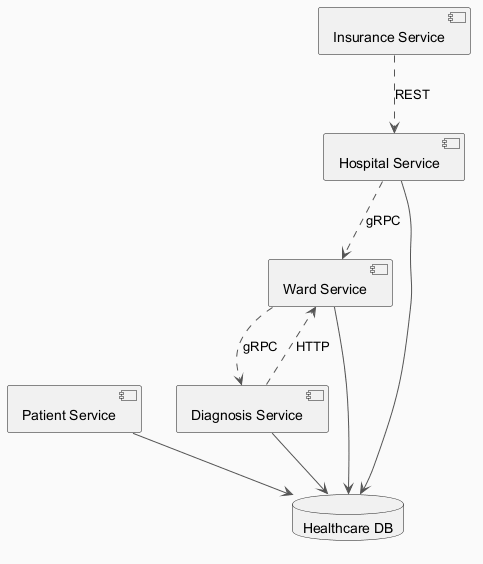

The diagram above was rendered by PlantUML. Its source (embedded in the PNG):
@startuml
skinparam backgroundColor #FAFAFA
skinparam classBackgroundColor #FFF3E0
skinparam classBorderColor #E65100
skinparam ArrowColor #555555
component "Ward Service" as C_WardService
component "Diagnosis Service" as C_DiagnosisService
component "Insurance Service" as C_InsuranceService
component "Patient Service" as C_PatientService
component "Hospital Service" as C_HospitalService
database "Healthcare DB" as DB_healthcare
C_WardService --> DB_healthcare
C_DiagnosisService --> DB_healthcare
C_PatientService --> DB_healthcare
C_HospitalService --> DB_healthcare
C_DiagnosisService ..> C_WardService : HTTP
C_InsuranceService ..> C_HospitalService : REST
C_WardService ..> C_DiagnosisService : gRPC
C_HospitalService ..> C_WardService : gRPC
@enduml